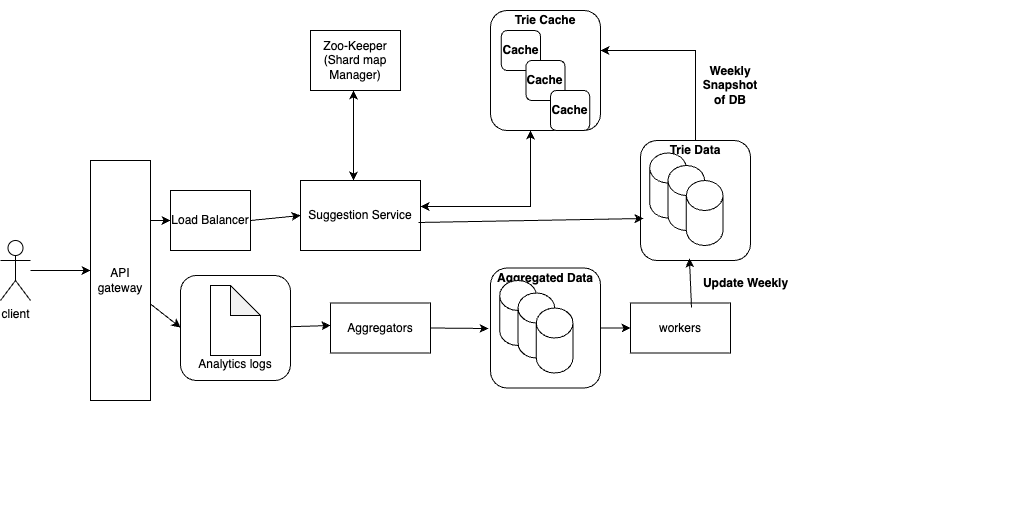

The diagram above was exported from draw.io. Its source (the exported page's mxGraphModel, read from the mxfile embedded in the PNG):
<mxGraphModel dx="954" dy="3827" grid="1" gridSize="10" guides="1" tooltips="1" connect="1" arrows="1" fold="1" page="1" pageScale="1" pageWidth="4681" pageHeight="3300" math="0" shadow="0">
  <root>
    <mxCell id="0" />
    <mxCell id="1" parent="0" />
    <mxCell id="QGqjiLtDiUe_6sq7B5rt-41" value="" style="group" parent="1" connectable="0" vertex="1">
      <mxGeometry x="150" y="-50" width="1030" height="505" as="geometry" />
    </mxCell>
    <mxCell id="to7yRQ97U0BqezmXci6p-1" value="client" style="shape=umlActor;verticalLabelPosition=bottom;verticalAlign=top;html=1;outlineConnect=0;" parent="QGqjiLtDiUe_6sq7B5rt-41" vertex="1">
      <mxGeometry y="240" width="30" height="60" as="geometry" />
    </mxCell>
    <mxCell id="to7yRQ97U0BqezmXci6p-2" value="API gateway" style="rounded=0;whiteSpace=wrap;html=1;direction=south;" parent="QGqjiLtDiUe_6sq7B5rt-41" vertex="1">
      <mxGeometry x="90" y="160" width="60" height="240" as="geometry" />
    </mxCell>
    <mxCell id="to7yRQ97U0BqezmXci6p-3" value="Suggestion Service" style="rounded=0;whiteSpace=wrap;html=1;" parent="QGqjiLtDiUe_6sq7B5rt-41" vertex="1">
      <mxGeometry x="300" y="180" width="120" height="70" as="geometry" />
    </mxCell>
    <mxCell id="to7yRQ97U0BqezmXci6p-5" value="" style="endArrow=classic;html=1;rounded=0;exitX=1;exitY=0.5;exitDx=0;exitDy=0;entryX=0;entryY=0.5;entryDx=0;entryDy=0;" parent="QGqjiLtDiUe_6sq7B5rt-41" source="QGqjiLtDiUe_6sq7B5rt-1" target="to7yRQ97U0BqezmXci6p-3" edge="1">
      <mxGeometry width="50" height="50" relative="1" as="geometry">
        <mxPoint x="310" y="340" as="sourcePoint" />
        <mxPoint x="360" y="290" as="targetPoint" />
      </mxGeometry>
    </mxCell>
    <mxCell id="to7yRQ97U0BqezmXci6p-6" value="" style="endArrow=classic;html=1;rounded=0;entryX=0;entryY=0.5;entryDx=0;entryDy=0;exitX=0.383;exitY=1.025;exitDx=0;exitDy=0;exitPerimeter=0;" parent="QGqjiLtDiUe_6sq7B5rt-41" edge="1">
      <mxGeometry width="50" height="50" relative="1" as="geometry">
        <mxPoint x="262" y="327.0199999999995" as="sourcePoint" />
        <mxPoint x="330" y="325" as="targetPoint" />
      </mxGeometry>
    </mxCell>
    <mxCell id="QGqjiLtDiUe_6sq7B5rt-1" value="Load Balancer" style="rounded=0;whiteSpace=wrap;html=1;" parent="QGqjiLtDiUe_6sq7B5rt-41" vertex="1">
      <mxGeometry x="170" y="190" width="80" height="60" as="geometry" />
    </mxCell>
    <mxCell id="QGqjiLtDiUe_6sq7B5rt-2" value="" style="endArrow=classic;html=1;rounded=0;exitX=0.25;exitY=0;exitDx=0;exitDy=0;entryX=0;entryY=0.5;entryDx=0;entryDy=0;" parent="QGqjiLtDiUe_6sq7B5rt-41" source="to7yRQ97U0BqezmXci6p-2" target="QGqjiLtDiUe_6sq7B5rt-1" edge="1">
      <mxGeometry width="50" height="50" relative="1" as="geometry">
        <mxPoint x="310" y="340" as="sourcePoint" />
        <mxPoint x="360" y="290" as="targetPoint" />
      </mxGeometry>
    </mxCell>
    <mxCell id="QGqjiLtDiUe_6sq7B5rt-7" value="Zoo-Keeper&lt;br&gt;(Shard map Manager)" style="rounded=0;whiteSpace=wrap;html=1;" parent="QGqjiLtDiUe_6sq7B5rt-41" vertex="1">
      <mxGeometry x="310" y="30" width="90" height="60" as="geometry" />
    </mxCell>
    <mxCell id="QGqjiLtDiUe_6sq7B5rt-10" value="&lt;div&gt;&lt;br&gt;&lt;/div&gt;" style="text;html=1;align=center;verticalAlign=middle;whiteSpace=wrap;rounded=0;" parent="QGqjiLtDiUe_6sq7B5rt-41" vertex="1">
      <mxGeometry x="785" y="130" width="140" height="30" as="geometry" />
    </mxCell>
    <mxCell id="QGqjiLtDiUe_6sq7B5rt-22" value="Aggregators" style="rounded=0;whiteSpace=wrap;html=1;" parent="QGqjiLtDiUe_6sq7B5rt-41" vertex="1">
      <mxGeometry x="330" y="302.5" width="100" height="50" as="geometry" />
    </mxCell>
    <mxCell id="QGqjiLtDiUe_6sq7B5rt-25" value="" style="endArrow=classic;html=1;rounded=0;exitX=1;exitY=0.5;exitDx=0;exitDy=0;" parent="QGqjiLtDiUe_6sq7B5rt-41" source="QGqjiLtDiUe_6sq7B5rt-22" edge="1">
      <mxGeometry width="50" height="50" relative="1" as="geometry">
        <mxPoint x="620" y="330" as="sourcePoint" />
        <mxPoint x="488" y="328" as="targetPoint" />
      </mxGeometry>
    </mxCell>
    <mxCell id="QGqjiLtDiUe_6sq7B5rt-39" value="" style="endArrow=classic;html=1;rounded=0;entryX=0.383;entryY=0;entryDx=0;entryDy=0;entryPerimeter=0;" parent="QGqjiLtDiUe_6sq7B5rt-41" source="to7yRQ97U0BqezmXci6p-2" edge="1">
      <mxGeometry width="50" height="50" relative="1" as="geometry">
        <mxPoint x="310" y="320" as="sourcePoint" />
        <mxPoint x="180" y="327.02000000000044" as="targetPoint" />
      </mxGeometry>
    </mxCell>
    <mxCell id="QGqjiLtDiUe_6sq7B5rt-40" value="" style="endArrow=classic;html=1;rounded=0;" parent="QGqjiLtDiUe_6sq7B5rt-41" source="to7yRQ97U0BqezmXci6p-1" edge="1">
      <mxGeometry width="50" height="50" relative="1" as="geometry">
        <mxPoint x="310" y="320" as="sourcePoint" />
        <mxPoint x="90" y="270" as="targetPoint" />
      </mxGeometry>
    </mxCell>
    <mxCell id="2BunjtZk2MLonR97DONF-1" value="&lt;br&gt;&lt;br&gt;&lt;br&gt;&lt;b&gt;LOG&lt;/b&gt;&lt;br&gt;&lt;br&gt;Analytics logs" style="rounded=1;whiteSpace=wrap;html=1;" vertex="1" parent="QGqjiLtDiUe_6sq7B5rt-41">
      <mxGeometry x="180" y="275" width="110" height="105" as="geometry" />
    </mxCell>
    <mxCell id="2BunjtZk2MLonR97DONF-2" value="" style="shape=note;whiteSpace=wrap;html=1;backgroundOutline=1;darkOpacity=0.05;direction=east;" vertex="1" parent="QGqjiLtDiUe_6sq7B5rt-41">
      <mxGeometry x="210" y="285" width="50" height="70" as="geometry" />
    </mxCell>
    <mxCell id="2BunjtZk2MLonR97DONF-9" value="" style="group" vertex="1" connectable="0" parent="QGqjiLtDiUe_6sq7B5rt-41">
      <mxGeometry x="490" y="267.5" width="110" height="120" as="geometry" />
    </mxCell>
    <mxCell id="2BunjtZk2MLonR97DONF-4" value="&lt;b&gt;Aggregated Data&lt;br&gt;&lt;br&gt;&lt;br&gt;&lt;br&gt;&lt;br&gt;&lt;br&gt;&lt;br&gt;&lt;/b&gt;&lt;div&gt;&lt;br&gt;&lt;/div&gt;" style="rounded=1;whiteSpace=wrap;html=1;" vertex="1" parent="2BunjtZk2MLonR97DONF-9">
      <mxGeometry width="110" height="120" as="geometry" />
    </mxCell>
    <mxCell id="2BunjtZk2MLonR97DONF-3" value="" style="shape=cylinder3;whiteSpace=wrap;html=1;boundedLbl=1;backgroundOutline=1;size=15;" vertex="1" parent="2BunjtZk2MLonR97DONF-9">
      <mxGeometry x="9.166666666666666" y="12.5" width="36.666666666666664" height="65" as="geometry" />
    </mxCell>
    <mxCell id="2BunjtZk2MLonR97DONF-5" value="" style="shape=cylinder3;whiteSpace=wrap;html=1;boundedLbl=1;backgroundOutline=1;size=15;" vertex="1" parent="2BunjtZk2MLonR97DONF-9">
      <mxGeometry x="27.5" y="25" width="36.666666666666664" height="65" as="geometry" />
    </mxCell>
    <mxCell id="2BunjtZk2MLonR97DONF-6" value="" style="shape=cylinder3;whiteSpace=wrap;html=1;boundedLbl=1;backgroundOutline=1;size=15;" vertex="1" parent="2BunjtZk2MLonR97DONF-9">
      <mxGeometry x="45.83333333333333" y="40" width="36.666666666666664" height="65" as="geometry" />
    </mxCell>
    <mxCell id="2BunjtZk2MLonR97DONF-10" value="workers" style="rounded=0;whiteSpace=wrap;html=1;" vertex="1" parent="QGqjiLtDiUe_6sq7B5rt-41">
      <mxGeometry x="630" y="302.5" width="100" height="50" as="geometry" />
    </mxCell>
    <mxCell id="2BunjtZk2MLonR97DONF-11" value="" style="endArrow=classic;html=1;rounded=0;exitX=1;exitY=0.5;exitDx=0;exitDy=0;" edge="1" parent="QGqjiLtDiUe_6sq7B5rt-41" source="2BunjtZk2MLonR97DONF-4" target="2BunjtZk2MLonR97DONF-10">
      <mxGeometry width="50" height="50" relative="1" as="geometry">
        <mxPoint x="670" y="210" as="sourcePoint" />
        <mxPoint x="720" y="160" as="targetPoint" />
      </mxGeometry>
    </mxCell>
    <mxCell id="2BunjtZk2MLonR97DONF-13" value="" style="group" vertex="1" connectable="0" parent="QGqjiLtDiUe_6sq7B5rt-41">
      <mxGeometry x="640" y="140" width="110" height="120" as="geometry" />
    </mxCell>
    <mxCell id="2BunjtZk2MLonR97DONF-14" value="&lt;b&gt;Trie Data&lt;br&gt;&lt;br&gt;&lt;br&gt;&lt;br&gt;&lt;br&gt;&lt;br&gt;&lt;br&gt;&lt;/b&gt;&lt;div&gt;&lt;br&gt;&lt;/div&gt;" style="rounded=1;whiteSpace=wrap;html=1;" vertex="1" parent="2BunjtZk2MLonR97DONF-13">
      <mxGeometry width="110" height="120" as="geometry" />
    </mxCell>
    <mxCell id="2BunjtZk2MLonR97DONF-15" value="" style="shape=cylinder3;whiteSpace=wrap;html=1;boundedLbl=1;backgroundOutline=1;size=15;" vertex="1" parent="2BunjtZk2MLonR97DONF-13">
      <mxGeometry x="9.166666666666666" y="12.5" width="36.666666666666664" height="65" as="geometry" />
    </mxCell>
    <mxCell id="2BunjtZk2MLonR97DONF-16" value="" style="shape=cylinder3;whiteSpace=wrap;html=1;boundedLbl=1;backgroundOutline=1;size=15;" vertex="1" parent="2BunjtZk2MLonR97DONF-13">
      <mxGeometry x="27.5" y="25" width="36.666666666666664" height="65" as="geometry" />
    </mxCell>
    <mxCell id="2BunjtZk2MLonR97DONF-17" value="" style="shape=cylinder3;whiteSpace=wrap;html=1;boundedLbl=1;backgroundOutline=1;size=15;" vertex="1" parent="2BunjtZk2MLonR97DONF-13">
      <mxGeometry x="45.83333333333333" y="40" width="36.666666666666664" height="65" as="geometry" />
    </mxCell>
    <mxCell id="2BunjtZk2MLonR97DONF-18" value="" style="endArrow=classic;html=1;rounded=0;exitX=0.61;exitY=0.09;exitDx=0;exitDy=0;exitPerimeter=0;entryX=0.445;entryY=0.983;entryDx=0;entryDy=0;entryPerimeter=0;" edge="1" parent="QGqjiLtDiUe_6sq7B5rt-41" source="2BunjtZk2MLonR97DONF-10" target="2BunjtZk2MLonR97DONF-14">
      <mxGeometry width="50" height="50" relative="1" as="geometry">
        <mxPoint x="670" y="280" as="sourcePoint" />
        <mxPoint x="690" y="270" as="targetPoint" />
      </mxGeometry>
    </mxCell>
    <mxCell id="2BunjtZk2MLonR97DONF-19" value="&lt;b&gt;Update Weekly&lt;/b&gt;" style="text;html=1;align=center;verticalAlign=middle;resizable=0;points=[];autosize=1;strokeColor=none;fillColor=none;" vertex="1" parent="QGqjiLtDiUe_6sq7B5rt-41">
      <mxGeometry x="690" y="267.5" width="110" height="30" as="geometry" />
    </mxCell>
    <mxCell id="2BunjtZk2MLonR97DONF-26" value="" style="group" vertex="1" connectable="0" parent="QGqjiLtDiUe_6sq7B5rt-41">
      <mxGeometry x="490" y="10" width="110" height="120" as="geometry" />
    </mxCell>
    <mxCell id="2BunjtZk2MLonR97DONF-27" value="&lt;b&gt;Trie Cache&lt;br&gt;&lt;br&gt;&lt;br&gt;&lt;br&gt;&lt;br&gt;&lt;br&gt;&lt;br&gt;&lt;/b&gt;&lt;div&gt;&lt;br&gt;&lt;/div&gt;" style="rounded=1;whiteSpace=wrap;html=1;" vertex="1" parent="2BunjtZk2MLonR97DONF-26">
      <mxGeometry width="110" height="120" as="geometry" />
    </mxCell>
    <mxCell id="2BunjtZk2MLonR97DONF-31" value="&lt;b&gt;Cache&lt;/b&gt;" style="rounded=1;whiteSpace=wrap;html=1;" vertex="1" parent="2BunjtZk2MLonR97DONF-26">
      <mxGeometry x="10.83" y="20" width="39.17" height="40" as="geometry" />
    </mxCell>
    <mxCell id="2BunjtZk2MLonR97DONF-33" value="&lt;b&gt;Cache&lt;/b&gt;" style="rounded=1;whiteSpace=wrap;html=1;" vertex="1" parent="2BunjtZk2MLonR97DONF-26">
      <mxGeometry x="35.42000000000007" y="50" width="39.17" height="40" as="geometry" />
    </mxCell>
    <mxCell id="2BunjtZk2MLonR97DONF-34" value="&lt;b&gt;Cache&lt;/b&gt;" style="rounded=1;whiteSpace=wrap;html=1;" vertex="1" parent="2BunjtZk2MLonR97DONF-26">
      <mxGeometry x="60" y="80" width="39.17" height="40" as="geometry" />
    </mxCell>
    <mxCell id="2BunjtZk2MLonR97DONF-39" value="" style="endArrow=classic;html=1;rounded=0;exitX=0.983;exitY=0.6;exitDx=0;exitDy=0;exitPerimeter=0;entryX=0.027;entryY=0.65;entryDx=0;entryDy=0;entryPerimeter=0;" edge="1" parent="QGqjiLtDiUe_6sq7B5rt-41" source="to7yRQ97U0BqezmXci6p-3" target="2BunjtZk2MLonR97DONF-14">
      <mxGeometry width="50" height="50" relative="1" as="geometry">
        <mxPoint x="410" y="260" as="sourcePoint" />
        <mxPoint x="640" y="200" as="targetPoint" />
      </mxGeometry>
    </mxCell>
    <mxCell id="2BunjtZk2MLonR97DONF-42" value="&lt;b&gt;Weekly Snapshot of DB&lt;/b&gt;" style="text;html=1;align=center;verticalAlign=middle;whiteSpace=wrap;rounded=0;" vertex="1" parent="QGqjiLtDiUe_6sq7B5rt-41">
      <mxGeometry x="700" y="70" width="60" height="30" as="geometry" />
    </mxCell>
    <mxCell id="2BunjtZk2MLonR97DONF-35" value="" style="endArrow=classic;startArrow=classic;html=1;rounded=0;exitX=0.442;exitY=0;exitDx=0;exitDy=0;exitPerimeter=0;" edge="1" parent="1" source="to7yRQ97U0BqezmXci6p-3">
      <mxGeometry width="50" height="50" relative="1" as="geometry">
        <mxPoint x="560" y="160" as="sourcePoint" />
        <mxPoint x="503" y="40" as="targetPoint" />
      </mxGeometry>
    </mxCell>
    <mxCell id="2BunjtZk2MLonR97DONF-36" value="" style="endArrow=classic;startArrow=classic;html=1;rounded=0;exitX=1;exitY=0.371;exitDx=0;exitDy=0;exitPerimeter=0;" edge="1" parent="1" source="to7yRQ97U0BqezmXci6p-3">
      <mxGeometry width="50" height="50" relative="1" as="geometry">
        <mxPoint x="570" y="130" as="sourcePoint" />
        <mxPoint x="680" y="80" as="targetPoint" />
        <Array as="points">
          <mxPoint x="680" y="156" />
        </Array>
      </mxGeometry>
    </mxCell>
    <mxCell id="2BunjtZk2MLonR97DONF-41" value="" style="endArrow=classic;html=1;rounded=0;exitX=0.5;exitY=0;exitDx=0;exitDy=0;" edge="1" parent="1" source="2BunjtZk2MLonR97DONF-14">
      <mxGeometry width="50" height="50" relative="1" as="geometry">
        <mxPoint x="530" y="210" as="sourcePoint" />
        <mxPoint x="750" as="targetPoint" />
        <Array as="points">
          <mxPoint x="845" />
        </Array>
      </mxGeometry>
    </mxCell>
  </root>
</mxGraphModel>